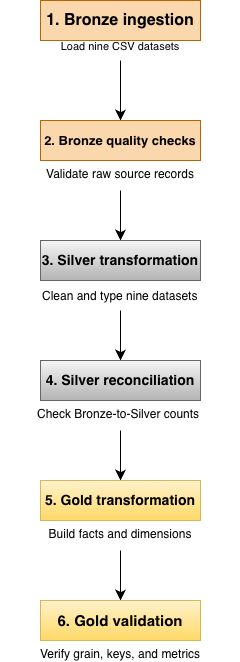

The diagram above was exported from draw.io. Its source (the exported page's mxGraphModel, read from the mxfile embedded in the PNG):
<mxGraphModel dx="1102" dy="700" grid="1" gridSize="10" guides="1" tooltips="1" connect="1" arrows="1" fold="1" page="1" pageScale="1" pageWidth="3300" pageHeight="2339" math="0" shadow="0">
  <root>
    <mxCell id="0" />
    <mxCell id="1" parent="0" />
    <mxCell id="3_dIpF11qz2M79F4ypxR-1" parent="1" style="rounded=0;whiteSpace=wrap;html=1;fillColor=#fad7ac;strokeColor=#b46504;" value="&lt;b&gt;&lt;font style=&quot;font-size: 16px;&quot;&gt;1. Bronze ingestion&lt;/font&gt;&lt;/b&gt;" vertex="1">
      <mxGeometry height="40" width="160" x="400" y="40" as="geometry" />
    </mxCell>
    <mxCell id="3_dIpF11qz2M79F4ypxR-3" edge="1" parent="1" source="3_dIpF11qz2M79F4ypxR-2" style="edgeStyle=none;curved=1;rounded=0;curveGeometry=1;orthogonalLoop=1;jettySize=auto;html=1;fontSize=12;startSize=8;endSize=8;">
      <mxGeometry relative="1" as="geometry">
        <mxPoint x="480" y="160" as="targetPoint" />
      </mxGeometry>
    </mxCell>
    <mxCell id="3_dIpF11qz2M79F4ypxR-2" parent="1" style="text;html=1;whiteSpace=wrap;strokeColor=none;fillColor=none;align=center;verticalAlign=middle;rounded=0;fontSize=16;" value="&lt;font style=&quot;font-size: 11px;&quot;&gt;Load nine CSV datasets&lt;/font&gt;" vertex="1">
      <mxGeometry height="30" width="240" x="360" y="70" as="geometry" />
    </mxCell>
    <mxCell id="3_dIpF11qz2M79F4ypxR-4" parent="1" style="rounded=0;whiteSpace=wrap;html=1;fillColor=#fad7ac;strokeColor=#b46504;" value="&lt;b&gt;&lt;font style=&quot;font-size: 13px;&quot;&gt;2. Bronze quality checks&lt;/font&gt;&lt;/b&gt;" vertex="1">
      <mxGeometry height="40" width="160" x="400" y="160" as="geometry" />
    </mxCell>
    <mxCell id="3_dIpF11qz2M79F4ypxR-10" edge="1" parent="1" source="3_dIpF11qz2M79F4ypxR-5" style="edgeStyle=none;curved=1;rounded=0;curveGeometry=1;orthogonalLoop=1;jettySize=auto;html=1;entryX=0.5;entryY=0;entryDx=0;entryDy=0;fontSize=12;startSize=8;endSize=8;" target="3_dIpF11qz2M79F4ypxR-7">
      <mxGeometry relative="1" as="geometry" />
    </mxCell>
    <mxCell id="3_dIpF11qz2M79F4ypxR-5" parent="1" style="text;whiteSpace=wrap;html=1;align=center;" value="&lt;span&gt;Validate &lt;/span&gt;&lt;span&gt;raw &lt;/span&gt;&lt;span&gt;source &lt;/span&gt;&lt;span&gt;records&lt;/span&gt;" vertex="1">
      <mxGeometry height="30" width="180" x="390" y="200" as="geometry" />
    </mxCell>
    <mxCell id="3_dIpF11qz2M79F4ypxR-7" parent="1" style="rounded=0;whiteSpace=wrap;html=1;fillColor=#f5f5f5;gradientColor=#b3b3b3;strokeColor=#666666;" value="&lt;p&gt;&lt;b&gt;&lt;font style=&quot;font-size: 14px;&quot;&gt;3. Silver transformation&lt;/font&gt;&lt;/b&gt;&lt;/p&gt;&lt;p&gt;&lt;/p&gt;" vertex="1">
      <mxGeometry height="40" width="160" x="400" y="280" as="geometry" />
    </mxCell>
    <mxCell id="3_dIpF11qz2M79F4ypxR-13" edge="1" parent="1" source="3_dIpF11qz2M79F4ypxR-11" style="edgeStyle=none;curved=1;rounded=0;curveGeometry=1;orthogonalLoop=1;jettySize=auto;html=1;entryX=0.5;entryY=0;entryDx=0;entryDy=0;fontSize=12;startSize=8;endSize=8;" target="3_dIpF11qz2M79F4ypxR-12">
      <mxGeometry relative="1" as="geometry" />
    </mxCell>
    <mxCell id="3_dIpF11qz2M79F4ypxR-11" parent="1" style="text;whiteSpace=wrap;html=1;" value="&lt;div&gt;&lt;p style=&quot;text-align: center;&quot;&gt;&lt;span&gt;Clean &lt;/span&gt;&lt;span&gt;and &lt;/span&gt;&lt;span&gt;type &lt;/span&gt;&lt;span&gt;nine &lt;/span&gt;&lt;span&gt;datasets&lt;/span&gt;&lt;/p&gt;&lt;/div&gt;&lt;div&gt;&lt;/div&gt;&lt;div&gt;&lt;p&gt;&lt;/p&gt;&lt;/div&gt;" vertex="1">
      <mxGeometry height="40" width="160" x="400" y="310" as="geometry" />
    </mxCell>
    <mxCell id="3_dIpF11qz2M79F4ypxR-12" parent="1" style="rounded=0;whiteSpace=wrap;html=1;fillColor=#f5f5f5;gradientColor=#b3b3b3;strokeColor=#666666;" value="&lt;p&gt;&lt;b&gt;&lt;font style=&quot;font-size: 14px;&quot;&gt;4. Silver reconciliation&lt;/font&gt;&lt;/b&gt;&lt;/p&gt;&lt;p&gt;&lt;/p&gt;" vertex="1">
      <mxGeometry height="40" width="160" x="400" y="400" as="geometry" />
    </mxCell>
    <mxCell id="3_dIpF11qz2M79F4ypxR-16" edge="1" parent="1" source="3_dIpF11qz2M79F4ypxR-14" style="edgeStyle=none;curved=1;rounded=0;curveGeometry=1;orthogonalLoop=1;jettySize=auto;html=1;entryX=0.5;entryY=0;entryDx=0;entryDy=0;fontSize=12;startSize=8;endSize=8;" target="3_dIpF11qz2M79F4ypxR-15">
      <mxGeometry relative="1" as="geometry" />
    </mxCell>
    <mxCell id="3_dIpF11qz2M79F4ypxR-14" parent="1" style="text;whiteSpace=wrap;html=1;" value="&lt;span&gt;Check &lt;/span&gt;&lt;span&gt;Bronze-to-Silver &lt;/span&gt;&lt;span&gt;counts&lt;/span&gt;" vertex="1">
      <mxGeometry height="30" width="170" x="395" y="440" as="geometry" />
    </mxCell>
    <mxCell id="3_dIpF11qz2M79F4ypxR-15" parent="1" style="rounded=0;whiteSpace=wrap;html=1;fillColor=#fff2cc;gradientColor=#ffd966;strokeColor=#d6b656;" value="&lt;b&gt;&lt;font style=&quot;font-size: 14px;&quot;&gt;5. Gold transformation&lt;/font&gt;&lt;/b&gt;" vertex="1">
      <mxGeometry height="40" width="160" x="400" y="520" as="geometry" />
    </mxCell>
    <mxCell id="3_dIpF11qz2M79F4ypxR-19" edge="1" parent="1" source="3_dIpF11qz2M79F4ypxR-17" style="edgeStyle=none;curved=1;rounded=0;curveGeometry=1;orthogonalLoop=1;jettySize=auto;html=1;entryX=0.5;entryY=0;entryDx=0;entryDy=0;fontSize=12;startSize=8;endSize=8;" target="3_dIpF11qz2M79F4ypxR-18">
      <mxGeometry relative="1" as="geometry" />
    </mxCell>
    <mxCell id="3_dIpF11qz2M79F4ypxR-17" parent="1" style="text;whiteSpace=wrap;html=1;align=center;" value="&lt;span&gt;Build &lt;/span&gt;&lt;span&gt;facts &lt;/span&gt;&lt;span&gt;and &lt;/span&gt;&lt;span&gt;dimensions&lt;/span&gt;" vertex="1">
      <mxGeometry height="30" width="160" x="400" y="560" as="geometry" />
    </mxCell>
    <mxCell id="3_dIpF11qz2M79F4ypxR-18" parent="1" style="rounded=0;whiteSpace=wrap;html=1;fillColor=#fff2cc;gradientColor=#ffd966;strokeColor=#d6b656;" value="&lt;p&gt;&lt;b&gt;&lt;font style=&quot;font-size: 15px;&quot;&gt;6. Gold validation&lt;/font&gt;&lt;/b&gt;&lt;/p&gt;&lt;p&gt;&lt;/p&gt;" vertex="1">
      <mxGeometry height="40" width="160" x="400" y="640" as="geometry" />
    </mxCell>
    <mxCell id="3_dIpF11qz2M79F4ypxR-20" parent="1" style="text;whiteSpace=wrap;html=1;align=center;" value="&lt;span&gt;Verify &lt;/span&gt;&lt;span&gt;grain, &lt;/span&gt;&lt;span&gt;keys, &lt;/span&gt;&lt;span&gt;and &lt;/span&gt;&lt;span&gt;metrics&lt;/span&gt;" vertex="1">
      <mxGeometry height="20" width="180" x="390" y="680" as="geometry" />
    </mxCell>
  </root>
</mxGraphModel>